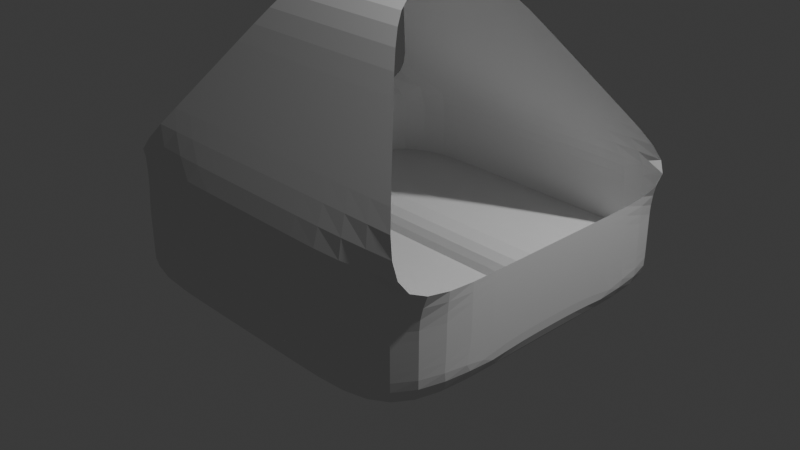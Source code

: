 # Source: ferris_wheel.blend  (saved by Blender 4.4.32; exported with 4.5.12 LTS)
import bpy
from mathutils import Matrix  # noqa: F401  (used for matrix-valued properties, if any)

bpy.ops.wm.read_factory_settings(use_empty=True)
scene = bpy.context.scene
scene.name = 'Scene'

# ---- collections
col_collection = bpy.data.collections.new('Collection'); scene.collection.children.link(col_collection)

# ---- world
world_world = bpy.data.worlds.new('World'); scene.world = world_world
world_world.use_nodes = True; world_world.node_tree.nodes.clear()
_N = world_world.node_tree.nodes; _L = world_world.node_tree.links
n0 = _N.new('ShaderNodeOutputWorld'); n0.name = 'World Output'; n0.location = (300, 300)
n1 = _N.new('ShaderNodeBackground'); n1.name = 'Background'; n1.location = (10, 300)
n1.inputs[0].default_value = (0.05088, 0.05088, 0.05088, 1.0)
_L.new(n1.outputs[0], n0.inputs[0])
n0.is_active_output = True
world_world.color = (0.05088, 0.05088, 0.05088)
world_world.use_sun_shadow = False
world_world.sun_shadow_jitter_overblur = 0.0

# ---- cameras
cam_camera = bpy.data.cameras.new('Camera')
cam_camera.clip_end = 100.0
cam_camera.ortho_scale = 7.314

# ---- lights
light_light = bpy.data.lights.new('Light', 'POINT')
light_light.transmission_factor = 0.0
light_light.use_soft_falloff = False
light_light.energy = 1000.0
light_light.shadow_soft_size = 0.1
light_light.shadow_maximum_resolution = 0.006
light_light.use_absolute_resolution = True

# ---- meshes
me_cube = bpy.data.meshes.new('Cube')
me_cube.from_pydata([(-1.0, 1.0, -1.0), (-1.0, 1.0, 0.7388), (1.0, 1.0, -1.0), (1.0, 1.0, 0.7388), (-0.3077, 0.3077, 3.816), (0.3077, 0.3077, 3.816), (-1.0, 0.3333, -1.0), (-1.0, 0.3333, 0.7388), (-1.0, 1.0, 0.1592), (-1.0, 1.0, -0.4204), (0.3333, 1.0, -1.0), (-0.3333, 1.0, -1.0), (-0.3333, 1.0, 0.7388), (0.3333, 1.0, 0.7388), (1.0, 1.0, 0.1592), (1.0, 1.0, -0.4204), (1.0, 0.3333, -1.0), (1.0, 0.3333, 0.7388), (-0.3077, 0.1026, 3.816), (-0.1026, 0.3077, 3.816), (0.1026, 0.3077, 3.816), (0.3077, 0.1026, 3.816), (-0.7692, 0.7692, 1.765), (-0.5385, 0.5385, 2.79), (0.5385, 0.5385, 2.79), (0.7692, 0.7692, 1.765), (0.2564, 0.7692, 1.765), (0.1795, 0.5385, 2.79), (-0.2564, 0.7692, 1.765), (-0.1795, 0.5385, 2.79), (0.1026, 0.1026, 3.816), (-0.1026, 0.1026, 3.816), (-0.3333, 0.3333, -1.0), (0.3333, 0.3333, -1.0), (1.0, 0.3335, -0.4204), (1.0, 0.3333, 0.1592), (-0.3333, 1.0, -0.4204), (0.3333, 1.0, -0.4204), (-0.3333, 1.0, 0.1592), (0.3333, 1.0, 0.1592), (-1.0, 0.3335, -0.4204), (-1.0, 0.3333, 0.1592), (-1.0, 0.0, -1.0), (-1.0, 0.0, 0.7388), (1.0, 0.0, -1.0), (1.0, 0.0, 0.7388), (-0.3333, 0.0, -1.0), (0.3333, 0.0, -1.0), (1.0, 0.0, -0.4204), (1.0, 0.0, 0.1592), (-1.0, 0.0, -0.4204), (-1.0, 0.0, 0.1592), (-0.3077, 0.0, 3.816), (0.3077, 0.0, 3.816), (0.1026, 0.0, 3.816), (-0.1026, 0.0, 3.816), (-0.3333, 0.3338, -0.4204), (0.3333, 0.3338, -0.4204), (-1.0, -1.0, -1.0), (-1.0, -1.0, 0.7388), (1.0, -1.0, -1.0), (1.0, -1.0, 0.7388), (-0.3077, -0.3077, 3.816), (0.3077, -0.3077, 3.816), (-1.0, -0.3333, -1.0), (-1.0, -0.3333, 0.7388), (-1.0, -1.0, 0.1592), (-1.0, -1.0, -0.4204), (0.3333, -1.0, -1.0), (-0.3333, -1.0, -1.0), (-0.3333, -1.0, 0.7388), (0.3333, -1.0, 0.7388), (1.0, -1.0, 0.1592), (1.0, -1.0, -0.4204), (1.0, -0.3333, -1.0), (1.0, -0.3333, 0.7388), (-0.3077, -0.1026, 3.816), (-0.1026, -0.3077, 3.816), (0.1026, -0.3077, 3.816), (0.3077, -0.1026, 3.816), (-0.7692, -0.7692, 1.765), (-0.5385, -0.5385, 2.79), (0.5385, -0.5385, 2.79), (0.7692, -0.7692, 1.765), (0.2564, -0.7692, 1.765), (0.1795, -0.5385, 2.79), (-0.2564, -0.7692, 1.765), (-0.1795, -0.5385, 2.79), (0.1026, -0.1026, 3.816), (-0.1026, -0.1026, 3.816), (-0.3333, -0.3333, -1.0), (0.3333, -0.3333, -1.0), (1.0, -0.3335, -0.4204), (1.0, -0.3333, 0.1592), (-0.3333, -1.0, -0.4204), (0.3333, -1.0, -0.4204), (-0.3333, -1.0, 0.1592), (0.3333, -1.0, 0.1592), (-1.0, -0.3335, -0.4204), (-1.0, -0.3333, 0.1592), (-0.3333, -0.3338, -0.4204), (0.3333, -0.3338, -0.4204)], [], [(41, 7, 1, 8), (39, 13, 3, 14), (29, 23, 4, 19), (24, 27, 20, 5), (27, 29, 19, 20), (3, 13, 26, 25), (25, 26, 27, 24), (13, 12, 28, 26), (26, 28, 29, 27), (12, 1, 22, 28), (28, 22, 23, 29), (5, 20, 30, 21), (20, 19, 31, 30), (19, 4, 18, 31), (0, 11, 32, 6), (11, 10, 33, 32), (10, 2, 16, 33), (2, 15, 34, 16), (15, 14, 35, 34), (14, 3, 17, 35), (10, 37, 15, 2), (37, 39, 14, 15), (0, 9, 36, 11), (11, 36, 37, 10), (9, 8, 38, 36), (36, 38, 39, 37), (8, 1, 12, 38), (38, 12, 13, 39), (6, 40, 9, 0), (40, 41, 8, 9), (42, 50, 40, 6), (50, 51, 41, 40), (51, 43, 7, 41), (35, 17, 45, 49), (34, 35, 49, 48), (16, 34, 48, 44), (33, 16, 44, 47), (32, 33, 47, 46), (6, 32, 46, 42), (31, 18, 52, 55), (30, 31, 55, 54), (21, 30, 54, 53), (36, 37, 57, 56), (9, 36, 56, 40), (37, 15, 34, 57), (56, 32, 6, 40), (57, 33, 32, 56), (34, 16, 33, 57), (99, 66, 59, 65), (97, 72, 61, 71), (87, 77, 62, 81), (82, 63, 78, 85), (85, 78, 77, 87), (61, 83, 84, 71), (83, 82, 85, 84), (71, 84, 86, 70), (84, 85, 87, 86), (70, 86, 80, 59), (86, 87, 81, 80), (63, 79, 88, 78), (78, 88, 89, 77), (77, 89, 76, 62), (58, 64, 90, 69), (69, 90, 91, 68), (68, 91, 74, 60), (60, 74, 92, 73), (73, 92, 93, 72), (72, 93, 75, 61), (68, 60, 73, 95), (95, 73, 72, 97), (58, 69, 94, 67), (69, 68, 95, 94), (67, 94, 96, 66), (94, 95, 97, 96), (66, 96, 70, 59), (96, 97, 71, 70), (64, 58, 67, 98), (98, 67, 66, 99), (42, 64, 98, 50), (50, 98, 99, 51), (51, 99, 65, 43), (93, 49, 45, 75), (92, 48, 49, 93), (74, 44, 48, 92), (91, 47, 44, 74), (90, 46, 47, 91), (64, 42, 46, 90), (89, 55, 52, 76), (88, 54, 55, 89), (79, 53, 54, 88), (94, 100, 101, 95), (67, 98, 100, 94), (95, 101, 92, 73), (100, 98, 64, 90), (101, 100, 90, 91), (92, 101, 91, 74)])
_uv = me_cube.uv_layers.new(name='UVMap')
_uv.uv.foreach_set('vector', [0.5199, 0.1667, 0.5924, 0.1667, 0.5924, 0.25, 0.5199, 0.25, 0.5199, 0.4167, 0.5924, 0.4167, 0.5924, 0.5, 0.5199, 0.5, 0.6141, 0.3333, 0.6141, 0.25, 0.625, 0.25, 0.625, 0.3333, 0.6141, 0.5, 0.6141, 0.4167, 0.625, 0.4167, 0.625, 0.5, 0.6141, 0.4167, 0.6141, 0.3333, 0.625, 0.3333, 0.625, 0.4167, 0.5924, 0.5, 0.5924, 0.4167, 0.6032, 0.4167, 0.6032, 0.5, 0.6032, 0.5, 0.6032, 0.4167, 0.6141, 0.4167, 0.6141, 0.5, 0.5924, 0.4167, 0.5924, 0.3333, 0.6032, 0.3333, 0.6032, 0.4167, 0.6032, 0.4167, 0.6032, 0.3333, 0.6141, 0.3333, 0.6141, 0.4167, 0.5924, 0.3333, 0.5924, 0.25, 0.6032, 0.25, 0.6032, 0.3333, 0.6032, 0.3333, 0.6032, 0.25, 0.6141, 0.25, 0.6141, 0.3333, 0.625, 0.5, 0.7083, 0.5, 0.7083, 0.5833, 0.625, 0.5833, 0.7083, 0.5, 0.7917, 0.5, 0.7917, 0.5833, 0.7083, 0.5833, 0.7917, 0.5, 0.875, 0.5, 0.875, 0.5833, 0.7917, 0.5833, 0.125, 0.5, 0.2083, 0.5, 0.2083, 0.5833, 0.125, 0.5833, 0.2083, 0.5, 0.2917, 0.5, 0.2917, 0.5833, 0.2083, 0.5833, 0.2917, 0.5, 0.375, 0.5, 0.375, 0.5833, 0.2917, 0.5833, 0.375, 0.5, 0.4475, 0.5, 0.4475, 0.5833, 0.375, 0.5833, 0.4475, 0.5, 0.5199, 0.5, 0.5199, 0.5833, 0.4475, 0.5833, 0.5199, 0.5, 0.5924, 0.5, 0.5924, 0.5833, 0.5199, 0.5833, 0.375, 0.4167, 0.4475, 0.4167, 0.4475, 0.5, 0.375, 0.5, 0.4475, 0.4167, 0.5199, 0.4167, 0.5199, 0.5, 0.4475, 0.5, 0.375, 0.25, 0.4475, 0.25, 0.4475, 0.3333, 0.375, 0.3333, 0.375, 0.3333, 0.4475, 0.3333, 0.4475, 0.4167, 0.375, 0.4167, 0.4475, 0.25, 0.5199, 0.25, 0.5199, 0.3333, 0.4475, 0.3333, 0.4475, 0.3333, 0.5199, 0.3333, 0.5199, 0.4167, 0.4475, 0.4167, 0.5199, 0.25, 0.5924, 0.25, 0.5924, 0.3333, 0.5199, 0.3333, 0.5199, 0.3333, 0.5924, 0.3333, 0.5924, 0.4167, 0.5199, 0.4167, 0.375, 0.1667, 0.4475, 0.1667, 0.4475, 0.25, 0.375, 0.25, 0.4475, 0.1667, 0.5199, 0.1667, 0.5199, 0.25, 0.4475, 0.25, 0.375, 0.125, 0.4475, 0.125, 0.4475, 0.1667, 0.375, 0.1667, 0.4475, 0.125, 0.5199, 0.125, 0.5199, 0.1667, 0.4475, 0.1667, 0.5199, 0.125, 0.5924, 0.125, 0.5924, 0.1667, 0.5199, 0.1667, 0.5199, 0.5833, 0.5924, 0.5833, 0.5924, 0.625, 0.5199, 0.625, 0.4475, 0.5833, 0.5199, 0.5833, 0.5199, 0.625, 0.4475, 0.625, 0.375, 0.5833, 0.4475, 0.5833, 0.4475, 0.625, 0.375, 0.625, 0.2917, 0.5833, 0.375, 0.5833, 0.375, 0.625, 0.2917, 0.625, 0.2083, 0.5833, 0.2917, 0.5833, 0.2917, 0.625, 0.2083, 0.625, 0.125, 0.5833, 0.2083, 0.5833, 0.2083, 0.625, 0.125, 0.625, 0.7917, 0.5833, 0.875, 0.5833, 0.875, 0.625, 0.7917, 0.625, 0.7083, 0.5833, 0.7917, 0.5833, 0.7917, 0.625, 0.7083, 0.625, 0.625, 0.5833, 0.7083, 0.5833, 0.7083, 0.625, 0.625, 0.625, 0.4475, 0.3333, 0.4475, 0.4167, 0.4475, 0.4167, 0.4475, 0.3333, 0.4475, 0.25, 0.4475, 0.3333, 0.4475, 0.3333, 0.4475, 0.25, 0.4475, 0.4167, 0.4475, 0.5, 0.4475, 0.5, 0.4475, 0.4167, 0.0, 0.0, 0.0, 0.0, 0.0, 0.0, 0.0, 0.0, 0.0, 0.0, 0.0, 0.0, 0.0, 0.0, 0.0, 0.0, 0.0, 0.0, 0.0, 0.0, 0.0, 0.0, 0.0, 0.0, 0.5199, 0.1667, 0.5199, 0.25, 0.5924, 0.25, 0.5924, 0.1667, 0.5199, 0.4167, 0.5199, 0.5, 0.5924, 0.5, 0.5924, 0.4167, 0.6141, 0.3333, 0.625, 0.3333, 0.625, 0.25, 0.6141, 0.25, 0.6141, 0.5, 0.625, 0.5, 0.625, 0.4167, 0.6141, 0.4167, 0.6141, 0.4167, 0.625, 0.4167, 0.625, 0.3333, 0.6141, 0.3333, 0.5924, 0.5, 0.6032, 0.5, 0.6032, 0.4167, 0.5924, 0.4167, 0.6032, 0.5, 0.6141, 0.5, 0.6141, 0.4167, 0.6032, 0.4167, 0.5924, 0.4167, 0.6032, 0.4167, 0.6032, 0.3333, 0.5924, 0.3333, 0.6032, 0.4167, 0.6141, 0.4167, 0.6141, 0.3333, 0.6032, 0.3333, 0.5924, 0.3333, 0.6032, 0.3333, 0.6032, 0.25, 0.5924, 0.25, 0.6032, 0.3333, 0.6141, 0.3333, 0.6141, 0.25, 0.6032, 0.25, 0.625, 0.5, 0.625, 0.5833, 0.7083, 0.5833, 0.7083, 0.5, 0.7083, 0.5, 0.7083, 0.5833, 0.7917, 0.5833, 0.7917, 0.5, 0.7917, 0.5, 0.7917, 0.5833, 0.875, 0.5833, 0.875, 0.5, 0.125, 0.5, 0.125, 0.5833, 0.2083, 0.5833, 0.2083, 0.5, 0.2083, 0.5, 0.2083, 0.5833, 0.2917, 0.5833, 0.2917, 0.5, 0.2917, 0.5, 0.2917, 0.5833, 0.375, 0.5833, 0.375, 0.5, 0.375, 0.5, 0.375, 0.5833, 0.4475, 0.5833, 0.4475, 0.5, 0.4475, 0.5, 0.4475, 0.5833, 0.5199, 0.5833, 0.5199, 0.5, 0.5199, 0.5, 0.5199, 0.5833, 0.5924, 0.5833, 0.5924, 0.5, 0.375, 0.4167, 0.375, 0.5, 0.4475, 0.5, 0.4475, 0.4167, 0.4475, 0.4167, 0.4475, 0.5, 0.5199, 0.5, 0.5199, 0.4167, 0.375, 0.25, 0.375, 0.3333, 0.4475, 0.3333, 0.4475, 0.25, 0.375, 0.3333, 0.375, 0.4167, 0.4475, 0.4167, 0.4475, 0.3333, 0.4475, 0.25, 0.4475, 0.3333, 0.5199, 0.3333, 0.5199, 0.25, 0.4475, 0.3333, 0.4475, 0.4167, 0.5199, 0.4167, 0.5199, 0.3333, 0.5199, 0.25, 0.5199, 0.3333, 0.5924, 0.3333, 0.5924, 0.25, 0.5199, 0.3333, 0.5199, 0.4167, 0.5924, 0.4167, 0.5924, 0.3333, 0.375, 0.1667, 0.375, 0.25, 0.4475, 0.25, 0.4475, 0.1667, 0.4475, 0.1667, 0.4475, 0.25, 0.5199, 0.25, 0.5199, 0.1667, 0.375, 0.125, 0.375, 0.1667, 0.4475, 0.1667, 0.4475, 0.125, 0.4475, 0.125, 0.4475, 0.1667, 0.5199, 0.1667, 0.5199, 0.125, 0.5199, 0.125, 0.5199, 0.1667, 0.5924, 0.1667, 0.5924, 0.125, 0.5199, 0.5833, 0.5199, 0.625, 0.5924, 0.625, 0.5924, 0.5833, 0.4475, 0.5833, 0.4475, 0.625, 0.5199, 0.625, 0.5199, 0.5833, 0.375, 0.5833, 0.375, 0.625, 0.4475, 0.625, 0.4475, 0.5833, 0.2917, 0.5833, 0.2917, 0.625, 0.375, 0.625, 0.375, 0.5833, 0.2083, 0.5833, 0.2083, 0.625, 0.2917, 0.625, 0.2917, 0.5833, 0.125, 0.5833, 0.125, 0.625, 0.2083, 0.625, 0.2083, 0.5833, 0.7917, 0.5833, 0.7917, 0.625, 0.875, 0.625, 0.875, 0.5833, 0.7083, 0.5833, 0.7083, 0.625, 0.7917, 0.625, 0.7917, 0.5833, 0.625, 0.5833, 0.625, 0.625, 0.7083, 0.625, 0.7083, 0.5833, 0.4475, 0.3333, 0.4475, 0.3333, 0.4475, 0.4167, 0.4475, 0.4167, 0.4475, 0.25, 0.4475, 0.25, 0.4475, 0.3333, 0.4475, 0.3333, 0.4475, 0.4167, 0.4475, 0.4167, 0.4475, 0.5, 0.4475, 0.5, 0.0, 0.0, 0.0, 0.0, 0.0, 0.0, 0.0, 0.0, 0.0, 0.0, 0.0, 0.0, 0.0, 0.0, 0.0, 0.0, 0.0, 0.0, 0.0, 0.0, 0.0, 0.0, 0.0, 0.0])
me_cube.update()

# ---- objects
ob_light = bpy.data.objects.new('Light', light_light)
ob_camera = bpy.data.objects.new('Camera', cam_camera)
ob_cube = bpy.data.objects.new('Cube', me_cube)

# ---- transforms, parenting, visibility, modifiers, constraints
ob_light.location = (4.076, 1.005, 5.904)
ob_light.rotation_euler = (0.6503, 0.05522, 1.866)
ob_light.lock_rotations_4d = False
ob_light.empty_display_type = 'ARROWS'
ob_light.color = (0.0, 0.0, 0.0, 0.0)
ob_light.lineart.crease_threshold = 0.0
ob_camera.location = (7.359, -6.926, 4.958)
ob_camera.rotation_euler = (1.109, 0.0, 0.8149)
ob_camera.lock_rotations_4d = False
ob_camera.empty_display_type = 'ARROWS'
ob_camera.color = (0.0, 0.0, 0.0, 0.0)
ob_camera.display_type = 'WIRE'
ob_camera.lineart.crease_threshold = 0.0
ob_cube.location = (0.0, 0.0, 0.0)
ob_cube.scale = (2.0, 2.0, 0.6611)
_m = ob_cube.modifiers.new('Subdivision', 'SUBSURF')

# ---- collection membership
col_collection.objects.link(ob_light)
col_collection.objects.link(ob_camera)
col_collection.objects.link(ob_cube)

# ---- scene / render settings (as saved in the file)
scene.camera = ob_camera
scene.frame_start = 1; scene.frame_end = 250; scene.frame_set(1)
scene.render.engine = 'BLENDER_EEVEE_NEXT'
bpy.context.view_layer.update()
